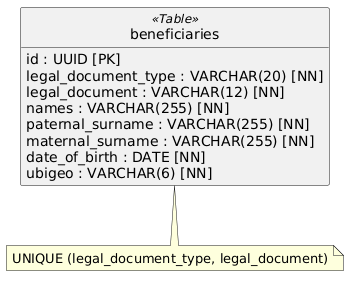

The diagram above was rendered by PlantUML. Its source (embedded in the PNG):
@startuml
skinparam classAttributeIconSize 0
hide circle
hide empty methods

class beneficiaries <<Table>> {
    {field} id : UUID [PK]
    {field} legal_document_type : VARCHAR(20) [NN]
    {field} legal_document : VARCHAR(12) [NN]
    {field} names : VARCHAR(255) [NN]
    {field} paternal_surname : VARCHAR(255) [NN]
    {field} maternal_surname : VARCHAR(255) [NN]
    {field} date_of_birth : DATE [NN]
    {field} ubigeo : VARCHAR(6) [NN]
}

note bottom of beneficiaries
    UNIQUE (legal_document_type, legal_document)
end note
@enduml